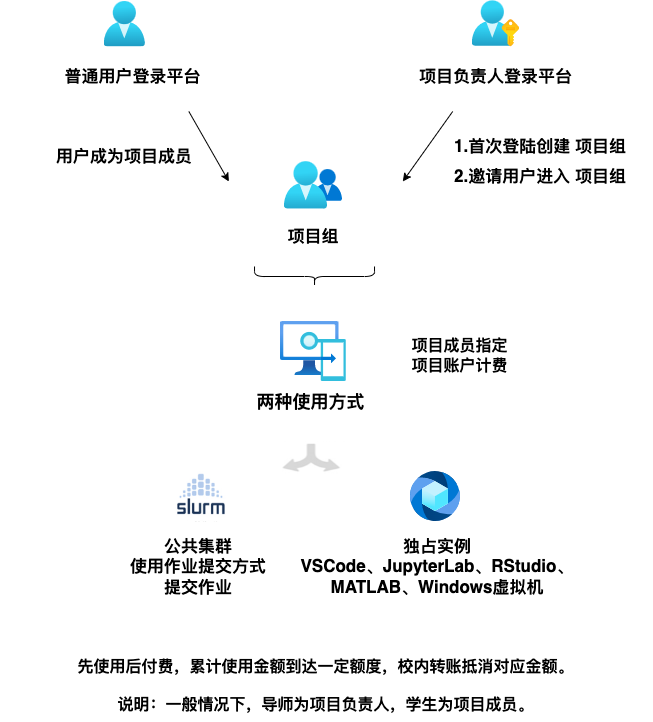

The diagram above was exported from draw.io. Its source (the exported page's mxGraphModel, read from the mxfile embedded in the PNG):
<mxGraphModel dx="940" dy="581" grid="1" gridSize="10" guides="1" tooltips="1" connect="1" arrows="1" fold="1" page="1" pageScale="1" pageWidth="827" pageHeight="1169" math="0" shadow="0">
  <root>
    <mxCell id="0" />
    <mxCell id="1" parent="0" />
    <mxCell id="r8NedcR31W_W4cgJYRym-12" value="" style="aspect=fixed;html=1;points=[];align=center;image;fontSize=12;image=img/lib/azure2/identity/Users.svg;rounded=0;" parent="1" vertex="1">
      <mxGeometry x="213.55" y="300" width="41.5" height="45.39" as="geometry" />
    </mxCell>
    <mxCell id="r8NedcR31W_W4cgJYRym-13" value="" style="aspect=fixed;html=1;points=[];align=center;image;fontSize=12;image=img/lib/azure2/identity/Groups.svg;rounded=0;" parent="1" vertex="1">
      <mxGeometry x="393.8399999999999" y="460" width="58.16" height="47.9" as="geometry" />
    </mxCell>
    <mxCell id="r8NedcR31W_W4cgJYRym-15" value="" style="aspect=fixed;html=1;points=[];align=center;image;fontSize=12;image=img/lib/azure2/intune/Intune_For_Education.svg;rounded=0;" parent="1" vertex="1">
      <mxGeometry x="390.01000000000005" y="620" width="65.81" height="60" as="geometry" />
    </mxCell>
    <mxCell id="r8NedcR31W_W4cgJYRym-16" value="" style="aspect=fixed;html=1;points=[];align=center;image;fontSize=12;image=img/lib/azure2/web/Azure_Media_Service.svg;rounded=0;" parent="1" vertex="1">
      <mxGeometry x="520" y="770" width="50" height="50" as="geometry" />
    </mxCell>
    <mxCell id="r8NedcR31W_W4cgJYRym-44" value="项目负责人登录平台" style="text;html=1;strokeColor=none;fillColor=none;align=center;verticalAlign=middle;whiteSpace=wrap;shadow=0;fontStyle=1;fontSize=17;rounded=0;" parent="1" vertex="1">
      <mxGeometry x="499.99999999999994" y="360" width="210.62" height="30" as="geometry" />
    </mxCell>
    <mxCell id="r8NedcR31W_W4cgJYRym-49" value="用户成为项目成员" style="text;html=1;strokeColor=none;fillColor=none;align=center;verticalAlign=middle;whiteSpace=wrap;shadow=0;fontSize=17;fontStyle=1;rounded=0;" parent="1" vertex="1">
      <mxGeometry x="164.33999999999995" y="440" width="139.92" height="30" as="geometry" />
    </mxCell>
    <mxCell id="r8NedcR31W_W4cgJYRym-50" value="普通用户登录平台" style="text;html=1;strokeColor=none;fillColor=none;align=center;verticalAlign=middle;whiteSpace=wrap;shadow=0;fontSize=17;fontStyle=1;rounded=0;" parent="1" vertex="1">
      <mxGeometry x="131.06" y="360" width="223" height="30" as="geometry" />
    </mxCell>
    <mxCell id="r8NedcR31W_W4cgJYRym-53" value="两种使用方式" style="text;html=1;strokeColor=none;fillColor=none;align=center;verticalAlign=middle;whiteSpace=wrap;shadow=0;fontStyle=1;fontSize=18;rounded=0;" parent="1" vertex="1">
      <mxGeometry x="346.78999999999996" y="685" width="147.19" height="30" as="geometry" />
    </mxCell>
    <mxCell id="r8NedcR31W_W4cgJYRym-54" value="独占实例&lt;br&gt;VSCode、JupyterLab、RStudio、&lt;br&gt;MATLAB、Windows虚拟机" style="text;html=1;strokeColor=none;fillColor=none;align=center;verticalAlign=middle;whiteSpace=wrap;shadow=0;fontStyle=1;fontSize=17;rounded=0;" parent="1" vertex="1">
      <mxGeometry x="346.79" y="835" width="400" height="60" as="geometry" />
    </mxCell>
    <mxCell id="r8NedcR31W_W4cgJYRym-56" value="公共集群&lt;br&gt;使用作业提交方式&lt;br&gt;提交作业" style="text;html=1;strokeColor=none;fillColor=none;align=center;verticalAlign=middle;whiteSpace=wrap;shadow=0;fontStyle=1;fontSize=17;rounded=0;" parent="1" vertex="1">
      <mxGeometry x="196.32" y="850" width="224.06" height="30" as="geometry" />
    </mxCell>
    <mxCell id="r8NedcR31W_W4cgJYRym-57" value="项目成员指定项目账户计费" style="text;html=1;strokeColor=none;fillColor=none;align=center;verticalAlign=middle;whiteSpace=wrap;shadow=0;fontStyle=1;fontSize=16;rounded=0;" parent="1" vertex="1">
      <mxGeometry x="520" y="640" width="98.71" height="30" as="geometry" />
    </mxCell>
    <mxCell id="r8NedcR31W_W4cgJYRym-65" value="先使用后付费，累计使用金额到达一定额度，校内转账抵消对应金额。 &lt;br style=&quot;font-size: 16px&quot;&gt;&lt;br style=&quot;font-size: 16px&quot;&gt;说明：一般情况下，导师为项目负责人，学生为项目成员。" style="text;html=1;strokeColor=none;fillColor=none;align=center;verticalAlign=middle;whiteSpace=wrap;shadow=0;fontSize=16;fontStyle=1;rounded=0;" parent="1" vertex="1">
      <mxGeometry x="110" y="950" width="651.41" height="70" as="geometry" />
    </mxCell>
    <mxCell id="r8NedcR31W_W4cgJYRym-67" value="" style="shape=image;verticalLabelPosition=bottom;labelBackgroundColor=#ffffff;verticalAlign=top;aspect=fixed;imageAspect=0;image=data:image/png,(base64 omitted: 8120 chars);rounded=0;" parent="1" vertex="1">
      <mxGeometry x="278.35" y="770" width="60" height="50.56" as="geometry" />
    </mxCell>
    <mxCell id="r8NedcR31W_W4cgJYRym-68" value="" style="shape=image;verticalLabelPosition=bottom;labelBackgroundColor=#ffffff;verticalAlign=top;aspect=fixed;imageAspect=0;image=data:image/png,(base64 omitted: 1684 chars);rounded=0;" parent="1" vertex="1">
      <mxGeometry x="391.42" y="740" width="63" height="42" as="geometry" />
    </mxCell>
    <mxCell id="r8NedcR31W_W4cgJYRym-85" value="" style="aspect=fixed;html=1;points=[];align=center;image;fontSize=12;image=img/lib/azure2/azure_stack/User_Subscriptions.svg;shadow=0;labelBackgroundColor=none;labelBorderColor=none;fontColor=#004C99;rounded=0;" parent="1" vertex="1">
      <mxGeometry x="581.62" y="299.39" width="47.39" height="46" as="geometry" />
    </mxCell>
    <mxCell id="r8NedcR31W_W4cgJYRym-109" value="" style="endArrow=classic;html=1;fontSize=16;fontColor=default;rounded=0;" parent="1" edge="1">
      <mxGeometry width="50" height="50" relative="1" as="geometry">
        <mxPoint x="298.35" y="410" as="sourcePoint" />
        <mxPoint x="338.35" y="480" as="targetPoint" />
      </mxGeometry>
    </mxCell>
    <mxCell id="r8NedcR31W_W4cgJYRym-110" value="" style="endArrow=classic;html=1;fontSize=16;fontColor=default;rounded=0;" parent="1" edge="1">
      <mxGeometry width="50" height="50" relative="1" as="geometry">
        <mxPoint x="562.1899999999999" y="410" as="sourcePoint" />
        <mxPoint x="512.3" y="480" as="targetPoint" />
      </mxGeometry>
    </mxCell>
    <mxCell id="r8NedcR31W_W4cgJYRym-113" value="" style="shape=curlyBracket;whiteSpace=wrap;html=1;rounded=1;flipH=1;shadow=0;labelBackgroundColor=none;labelBorderColor=none;fontSize=16;fontColor=default;direction=north;" parent="1" vertex="1">
      <mxGeometry x="364.02" y="565" width="120" height="20" as="geometry" />
    </mxCell>
    <mxCell id="r8NedcR31W_W4cgJYRym-115" style="edgeStyle=orthogonalEdgeStyle;orthogonalLoop=1;jettySize=auto;html=1;exitX=0.5;exitY=1;exitDx=0;exitDy=0;fontSize=16;fontColor=default;" parent="1" source="r8NedcR31W_W4cgJYRym-54" target="r8NedcR31W_W4cgJYRym-54" edge="1">
      <mxGeometry relative="1" as="geometry" />
    </mxCell>
    <mxCell id="r8NedcR31W_W4cgJYRym-116" value="项目组" style="text;html=1;strokeColor=none;fillColor=none;align=center;verticalAlign=middle;whiteSpace=wrap;shadow=0;fontSize=17;fontStyle=1;rounded=0;" parent="1" vertex="1">
      <mxGeometry x="352.95999999999987" y="520" width="139.92" height="30" as="geometry" />
    </mxCell>
    <mxCell id="r8NedcR31W_W4cgJYRym-117" value="1.首次登陆创建 项目组" style="text;html=1;strokeColor=none;fillColor=none;align=center;verticalAlign=middle;whiteSpace=wrap;shadow=0;fontSize=17;fontStyle=1;rounded=0;" parent="1" vertex="1">
      <mxGeometry x="550" y="430" width="200" height="30" as="geometry" />
    </mxCell>
    <mxCell id="r8NedcR31W_W4cgJYRym-118" value="2.邀请用户进入 项目组" style="text;html=1;strokeColor=none;fillColor=none;align=center;verticalAlign=middle;whiteSpace=wrap;shadow=0;fontSize=17;fontStyle=1;rounded=0;" parent="1" vertex="1">
      <mxGeometry x="545" y="460" width="210" height="30" as="geometry" />
    </mxCell>
  </root>
</mxGraphModel>